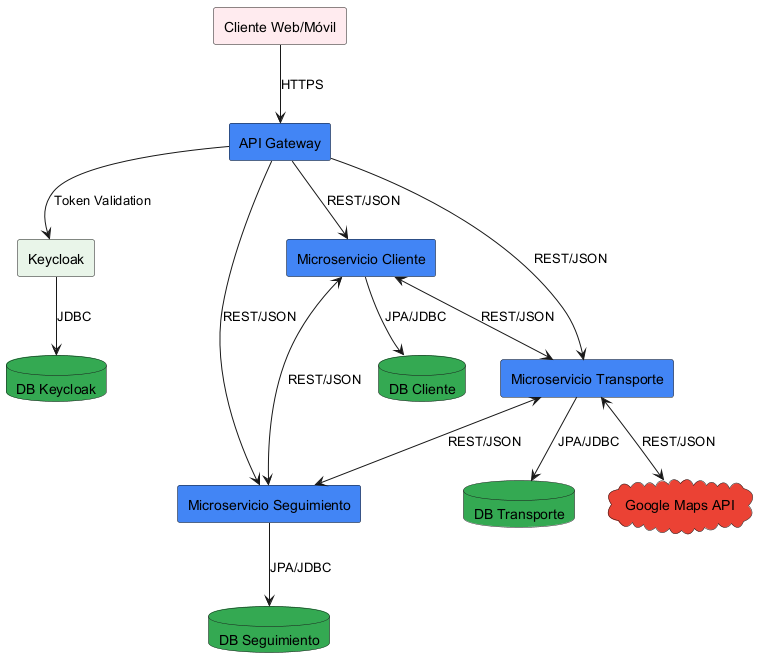

The diagram above was rendered by PlantUML. Its source (embedded in the PNG):
@startuml diagrama_arquitectura

' Componentes básicos
rectangle "Cliente Web/Móvil" as client #FFEBEE
rectangle "API Gateway" as gateway #4285F4
rectangle "Keycloak" as keycloak #E8F5E9
rectangle "Microservicio Cliente" as mscliente #4285F4
rectangle "Microservicio Transporte" as mstransporte #4285F4
rectangle "Microservicio Seguimiento" as msseguimiento #4285F4
database "DB Cliente" as dbcliente #34A853
database "DB Transporte" as dbtransporte #34A853
database "DB Seguimiento" as dbseguimiento #34A853
database "DB Keycloak" as dbkeycloak #34A853
cloud "Google Maps API" as googleMaps #EA4335

' Relaciones
client --> gateway : HTTPS
gateway --> mscliente : REST/JSON
gateway --> mstransporte : REST/JSON
gateway --> msseguimiento : REST/JSON
gateway --> keycloak : Token Validation

mscliente -down-> dbcliente : JPA/JDBC
mstransporte -down-> dbtransporte : JPA/JDBC
msseguimiento -down-> dbseguimiento : JPA/JDBC
keycloak -down-> dbkeycloak : JDBC

mscliente <--> mstransporte : REST/JSON
mscliente <--> msseguimiento : REST/JSON
mstransporte <--> msseguimiento : REST/JSON
mstransporte <--> googleMaps : REST/JSON

@enduml